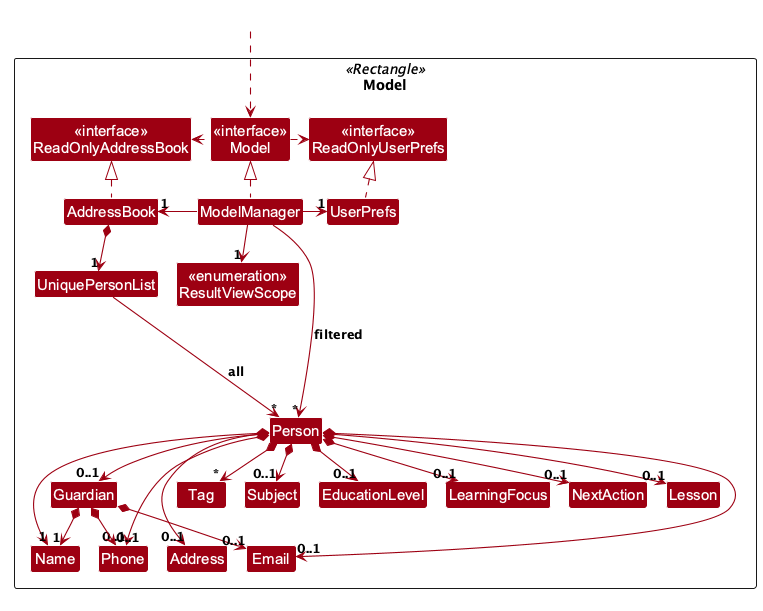

The diagram above was rendered by PlantUML. Its source (embedded in the PNG):
@startuml
!pragma layout smetana
!include style.puml
skinparam arrowThickness 1.1
skinparam arrowColor MODEL_COLOR
skinparam classBackgroundColor MODEL_COLOR

Package Model as ModelPackage <<Rectangle>>{
Class "<<interface>>\nReadOnlyAddressBook" as ReadOnlyAddressBook
Class "<<interface>>\nReadOnlyUserPrefs" as ReadOnlyUserPrefs
Class "<<interface>>\nModel" as Model
Class AddressBook
Class ModelManager
Class UserPrefs

Class UniquePersonList
Class Person
Class Address
Class Email
Class Name
Class Phone
Class Tag
Class Subject
Class EducationLevel
Class LearningFocus
Class NextAction
Class Lesson
Class Guardian
Class "<<enumeration>>\nResultViewScope" as ResultViewScope

Class I #FFFFFF
}

Class HiddenOutside #FFFFFF
HiddenOutside ..> Model

AddressBook .up.|> ReadOnlyAddressBook

ModelManager .up.|> Model
Model .right.> ReadOnlyUserPrefs
Model .left.> ReadOnlyAddressBook
ModelManager -left-> "1" AddressBook
ModelManager -right-> "1" UserPrefs
UserPrefs .up.|> ReadOnlyUserPrefs

AddressBook *--> "1" UniquePersonList
UniquePersonList --> "~*" Person : all
Person *--> "1" Name
Person *--> "0..1" Phone
Person *--> "0..1" Email
Person *--> "0..1" Address
Person *--> "*" Tag
Person *--> "0..1" Subject
Person *--> "0..1" EducationLevel
Person *--> "0..1" LearningFocus
Person *--> "0..1" NextAction
Person *--> "0..1" Lesson
Person *--> "0..1" Guardian
Guardian *--> "1" Name
Guardian *--> "0..1" Phone
Guardian *--> "0..1" Email
ModelManager --> "1" ResultViewScope

Person -[hidden]up--> I
UniquePersonList -[hidden]right-> I

Name -[hidden]right-> Phone
Phone -[hidden]right-> Address
Address -[hidden]right-> Email

ModelManager --> "~*" Person : filtered
@enduml